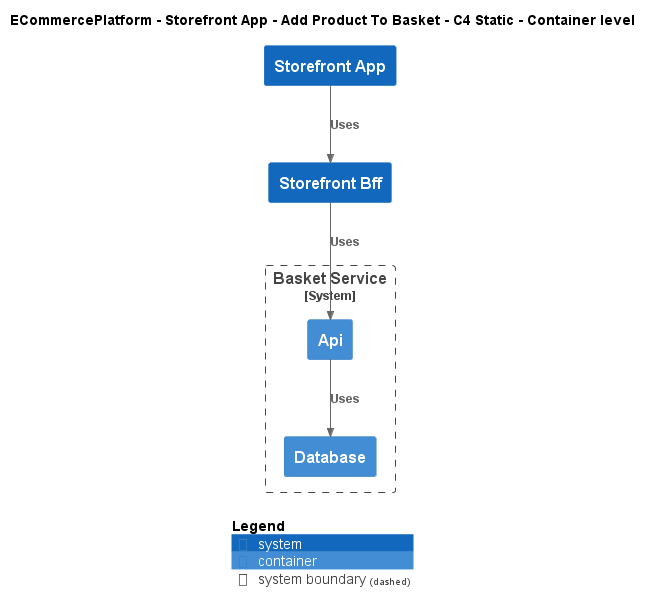

The diagram above was rendered by PlantUML. Its source (embedded in the PNG):
@startuml
!include ..\..\..\..\..\.c4s\C4_Container.puml

AddElementTag("c4interflow:lifecycle:new", $bgColor=green, $fontColor=#ffffff, $borderColor=green, $shadowing="False")
AddElementTag("c4interflow:lifecycle:changed", $bgColor=orange, $fontColor=#ffffff, $borderColor=orange, $shadowing="False")
AddElementTag("c4interflow:lifecycle:removed", $bgColor=red, $fontColor=#ffffff, $borderColor=red, $shadowing="False")

AddRelTag("c4interflow:lifecycle:new", $textColor=green, $lineColor=green)
AddRelTag("c4interflow:lifecycle:changed", $textColor=orange, $lineColor=orange)
AddRelTag("c4interflow:lifecycle:removed", $textColor=red, $lineColor=red)

SHOW_PERSON_PORTRAIT()
LAYOUT_TOP_DOWN()

skinparam linetype polyline

title ECommercePlatform - Storefront App - Add Product To Basket - C4 Static - Container level

System(ECommercePlatform.SoftwareSystems.StorefrontApp, "Storefront App", "")
System(ECommercePlatform.SoftwareSystems.StorefrontBff, "Storefront Bff", "")

System_Boundary(ECommercePlatform.SoftwareSystems.BasketService, "Basket Service") {
    Container(ECommercePlatform.SoftwareSystems.BasketService.Containers.Api, "Api", "", "")
    Container(ECommercePlatform.SoftwareSystems.BasketService.Containers.Database, "Database", "", "")
}

Rel(ECommercePlatform.SoftwareSystems.StorefrontApp, ECommercePlatform.SoftwareSystems.StorefrontBff, "Uses")
Rel(ECommercePlatform.SoftwareSystems.StorefrontBff, ECommercePlatform.SoftwareSystems.BasketService.Containers.Api, "Uses")
Rel(ECommercePlatform.SoftwareSystems.BasketService.Containers.Api, ECommercePlatform.SoftwareSystems.BasketService.Containers.Database, "Uses")


SHOW_LEGEND()
@enduml